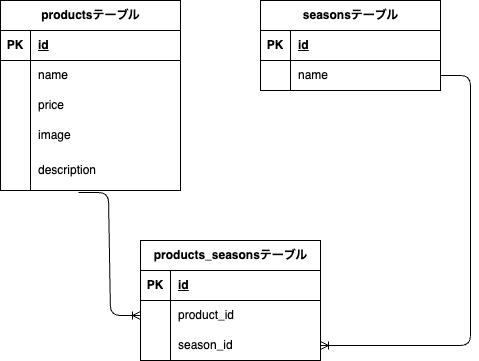

The diagram above was exported from draw.io. Its source (the exported page's mxGraphModel, read from the mxfile embedded in the PNG):
<mxGraphModel dx="575" dy="647" grid="1" gridSize="10" guides="1" tooltips="1" connect="1" arrows="1" fold="1" page="1" pageScale="1" pageWidth="827" pageHeight="1169" background="#FFFFFF" math="0" shadow="0">
  <root>
    <mxCell id="0" />
    <mxCell id="1" parent="0" />
    <mxCell id="2" value="productsテーブル" style="shape=table;startSize=30;container=1;collapsible=1;childLayout=tableLayout;fixedRows=1;rowLines=0;fontStyle=1;align=center;resizeLast=1;html=1;" vertex="1" parent="1">
      <mxGeometry x="80" y="160" width="180" height="190" as="geometry" />
    </mxCell>
    <mxCell id="3" value="" style="shape=tableRow;horizontal=0;startSize=0;swimlaneHead=0;swimlaneBody=0;fillColor=none;collapsible=0;dropTarget=0;points=[[0,0.5],[1,0.5]];portConstraint=eastwest;top=0;left=0;right=0;bottom=1;" vertex="1" parent="2">
      <mxGeometry y="30" width="180" height="30" as="geometry" />
    </mxCell>
    <mxCell id="4" value="PK" style="shape=partialRectangle;connectable=0;fillColor=none;top=0;left=0;bottom=0;right=0;fontStyle=1;overflow=hidden;whiteSpace=wrap;html=1;" vertex="1" parent="3">
      <mxGeometry width="30" height="30" as="geometry">
        <mxRectangle width="30" height="30" as="alternateBounds" />
      </mxGeometry>
    </mxCell>
    <mxCell id="5" value="id" style="shape=partialRectangle;connectable=0;fillColor=none;top=0;left=0;bottom=0;right=0;align=left;spacingLeft=6;fontStyle=5;overflow=hidden;whiteSpace=wrap;html=1;" vertex="1" parent="3">
      <mxGeometry x="30" width="150" height="30" as="geometry">
        <mxRectangle width="150" height="30" as="alternateBounds" />
      </mxGeometry>
    </mxCell>
    <mxCell id="6" value="" style="shape=tableRow;horizontal=0;startSize=0;swimlaneHead=0;swimlaneBody=0;fillColor=none;collapsible=0;dropTarget=0;points=[[0,0.5],[1,0.5]];portConstraint=eastwest;top=0;left=0;right=0;bottom=0;" vertex="1" parent="2">
      <mxGeometry y="60" width="180" height="30" as="geometry" />
    </mxCell>
    <mxCell id="7" value="" style="shape=partialRectangle;connectable=0;fillColor=none;top=0;left=0;bottom=0;right=0;editable=1;overflow=hidden;whiteSpace=wrap;html=1;" vertex="1" parent="6">
      <mxGeometry width="30" height="30" as="geometry">
        <mxRectangle width="30" height="30" as="alternateBounds" />
      </mxGeometry>
    </mxCell>
    <mxCell id="8" value="name" style="shape=partialRectangle;connectable=0;fillColor=none;top=0;left=0;bottom=0;right=0;align=left;spacingLeft=6;overflow=hidden;whiteSpace=wrap;html=1;" vertex="1" parent="6">
      <mxGeometry x="30" width="150" height="30" as="geometry">
        <mxRectangle width="150" height="30" as="alternateBounds" />
      </mxGeometry>
    </mxCell>
    <mxCell id="9" value="" style="shape=tableRow;horizontal=0;startSize=0;swimlaneHead=0;swimlaneBody=0;fillColor=none;collapsible=0;dropTarget=0;points=[[0,0.5],[1,0.5]];portConstraint=eastwest;top=0;left=0;right=0;bottom=0;" vertex="1" parent="2">
      <mxGeometry y="90" width="180" height="30" as="geometry" />
    </mxCell>
    <mxCell id="10" value="" style="shape=partialRectangle;connectable=0;fillColor=none;top=0;left=0;bottom=0;right=0;editable=1;overflow=hidden;whiteSpace=wrap;html=1;" vertex="1" parent="9">
      <mxGeometry width="30" height="30" as="geometry">
        <mxRectangle width="30" height="30" as="alternateBounds" />
      </mxGeometry>
    </mxCell>
    <mxCell id="11" value="price" style="shape=partialRectangle;connectable=0;fillColor=none;top=0;left=0;bottom=0;right=0;align=left;spacingLeft=6;overflow=hidden;whiteSpace=wrap;html=1;" vertex="1" parent="9">
      <mxGeometry x="30" width="150" height="30" as="geometry">
        <mxRectangle width="150" height="30" as="alternateBounds" />
      </mxGeometry>
    </mxCell>
    <mxCell id="15" value="" style="shape=tableRow;horizontal=0;startSize=0;swimlaneHead=0;swimlaneBody=0;fillColor=none;collapsible=0;dropTarget=0;points=[[0,0.5],[1,0.5]];portConstraint=eastwest;top=0;left=0;right=0;bottom=0;" vertex="1" parent="2">
      <mxGeometry y="120" width="180" height="30" as="geometry" />
    </mxCell>
    <mxCell id="16" value="" style="shape=partialRectangle;connectable=0;fillColor=none;top=0;left=0;bottom=0;right=0;editable=1;overflow=hidden;whiteSpace=wrap;html=1;" vertex="1" parent="15">
      <mxGeometry width="30" height="30" as="geometry">
        <mxRectangle width="30" height="30" as="alternateBounds" />
      </mxGeometry>
    </mxCell>
    <mxCell id="17" value="image" style="shape=partialRectangle;connectable=0;fillColor=none;top=0;left=0;bottom=0;right=0;align=left;spacingLeft=6;overflow=hidden;whiteSpace=wrap;html=1;" vertex="1" parent="15">
      <mxGeometry x="30" width="150" height="30" as="geometry">
        <mxRectangle width="150" height="30" as="alternateBounds" />
      </mxGeometry>
    </mxCell>
    <mxCell id="21" value="" style="shape=tableRow;horizontal=0;startSize=0;swimlaneHead=0;swimlaneBody=0;fillColor=none;collapsible=0;dropTarget=0;points=[[0,0.5],[1,0.5]];portConstraint=eastwest;top=0;left=0;right=0;bottom=0;" vertex="1" parent="2">
      <mxGeometry y="150" width="180" height="40" as="geometry" />
    </mxCell>
    <mxCell id="22" value="" style="shape=partialRectangle;connectable=0;fillColor=none;top=0;left=0;bottom=0;right=0;editable=1;overflow=hidden;whiteSpace=wrap;html=1;" vertex="1" parent="21">
      <mxGeometry width="30" height="40" as="geometry">
        <mxRectangle width="30" height="40" as="alternateBounds" />
      </mxGeometry>
    </mxCell>
    <mxCell id="23" value="description" style="shape=partialRectangle;connectable=0;fillColor=none;top=0;left=0;bottom=0;right=0;align=left;spacingLeft=6;overflow=hidden;whiteSpace=wrap;html=1;" vertex="1" parent="21">
      <mxGeometry x="30" width="150" height="40" as="geometry">
        <mxRectangle width="150" height="40" as="alternateBounds" />
      </mxGeometry>
    </mxCell>
    <mxCell id="27" value="seasonsテーブル" style="shape=table;startSize=30;container=1;collapsible=1;childLayout=tableLayout;fixedRows=1;rowLines=0;fontStyle=1;align=center;resizeLast=1;html=1;" vertex="1" parent="1">
      <mxGeometry x="340" y="160" width="180" height="90" as="geometry" />
    </mxCell>
    <mxCell id="28" value="" style="shape=tableRow;horizontal=0;startSize=0;swimlaneHead=0;swimlaneBody=0;fillColor=none;collapsible=0;dropTarget=0;points=[[0,0.5],[1,0.5]];portConstraint=eastwest;top=0;left=0;right=0;bottom=1;" vertex="1" parent="27">
      <mxGeometry y="30" width="180" height="30" as="geometry" />
    </mxCell>
    <mxCell id="29" value="PK" style="shape=partialRectangle;connectable=0;fillColor=none;top=0;left=0;bottom=0;right=0;fontStyle=1;overflow=hidden;whiteSpace=wrap;html=1;" vertex="1" parent="28">
      <mxGeometry width="30" height="30" as="geometry">
        <mxRectangle width="30" height="30" as="alternateBounds" />
      </mxGeometry>
    </mxCell>
    <mxCell id="30" value="id" style="shape=partialRectangle;connectable=0;fillColor=none;top=0;left=0;bottom=0;right=0;align=left;spacingLeft=6;fontStyle=5;overflow=hidden;whiteSpace=wrap;html=1;" vertex="1" parent="28">
      <mxGeometry x="30" width="150" height="30" as="geometry">
        <mxRectangle width="150" height="30" as="alternateBounds" />
      </mxGeometry>
    </mxCell>
    <mxCell id="31" value="" style="shape=tableRow;horizontal=0;startSize=0;swimlaneHead=0;swimlaneBody=0;fillColor=none;collapsible=0;dropTarget=0;points=[[0,0.5],[1,0.5]];portConstraint=eastwest;top=0;left=0;right=0;bottom=0;" vertex="1" parent="27">
      <mxGeometry y="60" width="180" height="30" as="geometry" />
    </mxCell>
    <mxCell id="32" value="" style="shape=partialRectangle;connectable=0;fillColor=none;top=0;left=0;bottom=0;right=0;editable=1;overflow=hidden;whiteSpace=wrap;html=1;" vertex="1" parent="31">
      <mxGeometry width="30" height="30" as="geometry">
        <mxRectangle width="30" height="30" as="alternateBounds" />
      </mxGeometry>
    </mxCell>
    <mxCell id="33" value="name" style="shape=partialRectangle;connectable=0;fillColor=none;top=0;left=0;bottom=0;right=0;align=left;spacingLeft=6;overflow=hidden;whiteSpace=wrap;html=1;" vertex="1" parent="31">
      <mxGeometry x="30" width="150" height="30" as="geometry">
        <mxRectangle width="150" height="30" as="alternateBounds" />
      </mxGeometry>
    </mxCell>
    <mxCell id="40" value="products_seasonsテーブル" style="shape=table;startSize=30;container=1;collapsible=1;childLayout=tableLayout;fixedRows=1;rowLines=0;fontStyle=1;align=center;resizeLast=1;html=1;" vertex="1" parent="1">
      <mxGeometry x="220" y="400" width="180" height="120" as="geometry" />
    </mxCell>
    <mxCell id="41" value="" style="shape=tableRow;horizontal=0;startSize=0;swimlaneHead=0;swimlaneBody=0;fillColor=none;collapsible=0;dropTarget=0;points=[[0,0.5],[1,0.5]];portConstraint=eastwest;top=0;left=0;right=0;bottom=1;" vertex="1" parent="40">
      <mxGeometry y="30" width="180" height="30" as="geometry" />
    </mxCell>
    <mxCell id="42" value="PK" style="shape=partialRectangle;connectable=0;fillColor=none;top=0;left=0;bottom=0;right=0;fontStyle=1;overflow=hidden;whiteSpace=wrap;html=1;" vertex="1" parent="41">
      <mxGeometry width="30" height="30" as="geometry">
        <mxRectangle width="30" height="30" as="alternateBounds" />
      </mxGeometry>
    </mxCell>
    <mxCell id="43" value="id" style="shape=partialRectangle;connectable=0;fillColor=none;top=0;left=0;bottom=0;right=0;align=left;spacingLeft=6;fontStyle=5;overflow=hidden;whiteSpace=wrap;html=1;" vertex="1" parent="41">
      <mxGeometry x="30" width="150" height="30" as="geometry">
        <mxRectangle width="150" height="30" as="alternateBounds" />
      </mxGeometry>
    </mxCell>
    <mxCell id="44" value="" style="shape=tableRow;horizontal=0;startSize=0;swimlaneHead=0;swimlaneBody=0;fillColor=none;collapsible=0;dropTarget=0;points=[[0,0.5],[1,0.5]];portConstraint=eastwest;top=0;left=0;right=0;bottom=0;" vertex="1" parent="40">
      <mxGeometry y="60" width="180" height="30" as="geometry" />
    </mxCell>
    <mxCell id="45" value="" style="shape=partialRectangle;connectable=0;fillColor=none;top=0;left=0;bottom=0;right=0;editable=1;overflow=hidden;whiteSpace=wrap;html=1;" vertex="1" parent="44">
      <mxGeometry width="30" height="30" as="geometry">
        <mxRectangle width="30" height="30" as="alternateBounds" />
      </mxGeometry>
    </mxCell>
    <mxCell id="46" value="product_id" style="shape=partialRectangle;connectable=0;fillColor=none;top=0;left=0;bottom=0;right=0;align=left;spacingLeft=6;overflow=hidden;whiteSpace=wrap;html=1;" vertex="1" parent="44">
      <mxGeometry x="30" width="150" height="30" as="geometry">
        <mxRectangle width="150" height="30" as="alternateBounds" />
      </mxGeometry>
    </mxCell>
    <mxCell id="47" value="" style="shape=tableRow;horizontal=0;startSize=0;swimlaneHead=0;swimlaneBody=0;fillColor=none;collapsible=0;dropTarget=0;points=[[0,0.5],[1,0.5]];portConstraint=eastwest;top=0;left=0;right=0;bottom=0;" vertex="1" parent="40">
      <mxGeometry y="90" width="180" height="30" as="geometry" />
    </mxCell>
    <mxCell id="48" value="" style="shape=partialRectangle;connectable=0;fillColor=none;top=0;left=0;bottom=0;right=0;editable=1;overflow=hidden;whiteSpace=wrap;html=1;" vertex="1" parent="47">
      <mxGeometry width="30" height="30" as="geometry">
        <mxRectangle width="30" height="30" as="alternateBounds" />
      </mxGeometry>
    </mxCell>
    <mxCell id="49" value="season_id" style="shape=partialRectangle;connectable=0;fillColor=none;top=0;left=0;bottom=0;right=0;align=left;spacingLeft=6;overflow=hidden;whiteSpace=wrap;html=1;" vertex="1" parent="47">
      <mxGeometry x="30" width="150" height="30" as="geometry">
        <mxRectangle width="150" height="30" as="alternateBounds" />
      </mxGeometry>
    </mxCell>
    <mxCell id="57" value="" style="edgeStyle=entityRelationEdgeStyle;fontSize=12;html=1;endArrow=ERoneToMany;entryX=0;entryY=0.5;entryDx=0;entryDy=0;exitX=0.433;exitY=1.05;exitDx=0;exitDy=0;exitPerimeter=0;" edge="1" parent="1" source="21" target="44">
      <mxGeometry width="100" height="100" relative="1" as="geometry">
        <mxPoint x="170" y="350" as="sourcePoint" />
        <mxPoint x="350" y="300" as="targetPoint" />
        <Array as="points">
          <mxPoint x="80" y="330" />
          <mxPoint x="170" y="420" />
          <mxPoint x="50" y="430" />
          <mxPoint x="80" y="420" />
          <mxPoint x="90" y="430" />
          <mxPoint x="60" y="410" />
          <mxPoint x="60" y="400" />
          <mxPoint x="130" y="370" />
          <mxPoint x="160" y="360" />
          <mxPoint x="160" y="420" />
          <mxPoint x="160" y="390" />
        </Array>
      </mxGeometry>
    </mxCell>
    <mxCell id="58" value="" style="edgeStyle=entityRelationEdgeStyle;fontSize=12;html=1;endArrow=ERoneToMany;entryX=1;entryY=0.5;entryDx=0;entryDy=0;" edge="1" parent="1" source="31" target="47">
      <mxGeometry width="100" height="100" relative="1" as="geometry">
        <mxPoint x="400" y="300" as="sourcePoint" />
        <mxPoint x="350" y="300" as="targetPoint" />
      </mxGeometry>
    </mxCell>
  </root>
</mxGraphModel>